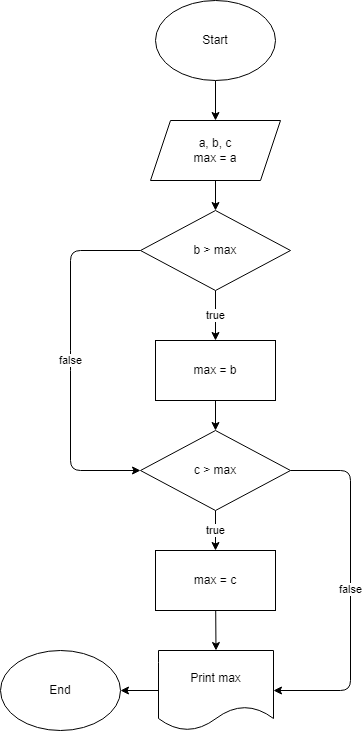

The diagram above was exported from draw.io. Its source (the exported page's mxGraphModel, read from the mxfile embedded in the PNG):
<mxGraphModel dx="672" dy="237" grid="1" gridSize="10" guides="1" tooltips="1" connect="1" arrows="1" fold="1" page="1" pageScale="1" pageWidth="850" pageHeight="1100" math="0" shadow="0">
  <root>
    <mxCell id="0" />
    <mxCell id="1" parent="0" />
    <mxCell id="4" style="edgeStyle=none;html=1;entryX=0.5;entryY=0;entryDx=0;entryDy=0;" parent="1" source="2" target="3" edge="1">
      <mxGeometry relative="1" as="geometry">
        <mxPoint x="425" y="130" as="targetPoint" />
      </mxGeometry>
    </mxCell>
    <mxCell id="2" value="Start" style="ellipse;whiteSpace=wrap;html=1;" parent="1" vertex="1">
      <mxGeometry x="365" y="10" width="120" height="80" as="geometry" />
    </mxCell>
    <mxCell id="7" style="edgeStyle=none;html=1;entryX=0.5;entryY=0;entryDx=0;entryDy=0;" edge="1" parent="1" source="3" target="5">
      <mxGeometry relative="1" as="geometry" />
    </mxCell>
    <mxCell id="3" value="a, b, c&lt;br&gt;max = a" style="shape=parallelogram;perimeter=parallelogramPerimeter;whiteSpace=wrap;html=1;fixedSize=1;" parent="1" vertex="1">
      <mxGeometry x="360" y="130" width="130" height="60" as="geometry" />
    </mxCell>
    <mxCell id="9" value="true" style="edgeStyle=none;html=1;entryX=0.5;entryY=0;entryDx=0;entryDy=0;entryPerimeter=0;" edge="1" parent="1" source="5" target="26">
      <mxGeometry relative="1" as="geometry">
        <mxPoint x="425" y="350" as="targetPoint" />
      </mxGeometry>
    </mxCell>
    <mxCell id="42" value="false" style="edgeStyle=none;html=1;exitX=0;exitY=0.5;exitDx=0;exitDy=0;entryX=0;entryY=0.5;entryDx=0;entryDy=0;" edge="1" parent="1" source="5" target="12">
      <mxGeometry relative="1" as="geometry">
        <Array as="points">
          <mxPoint x="280" y="260" />
          <mxPoint x="280" y="370" />
          <mxPoint x="280" y="480" />
        </Array>
      </mxGeometry>
    </mxCell>
    <mxCell id="5" value="b &amp;gt; max" style="rhombus;whiteSpace=wrap;html=1;" parent="1" vertex="1">
      <mxGeometry x="350" y="220" width="150" height="80" as="geometry" />
    </mxCell>
    <mxCell id="40" value="true" style="edgeStyle=none;html=1;entryX=0.5;entryY=0;entryDx=0;entryDy=0;" edge="1" parent="1" source="12" target="29">
      <mxGeometry relative="1" as="geometry" />
    </mxCell>
    <mxCell id="44" value="false" style="edgeStyle=none;html=1;entryX=1;entryY=0.5;entryDx=0;entryDy=0;exitX=1;exitY=0.5;exitDx=0;exitDy=0;" edge="1" parent="1" source="12" target="32">
      <mxGeometry relative="1" as="geometry">
        <Array as="points">
          <mxPoint x="560" y="480" />
          <mxPoint x="560" y="700" />
        </Array>
      </mxGeometry>
    </mxCell>
    <mxCell id="12" value="c &amp;gt; max" style="rhombus;whiteSpace=wrap;html=1;" vertex="1" parent="1">
      <mxGeometry x="350" y="440" width="150" height="80" as="geometry" />
    </mxCell>
    <mxCell id="39" style="edgeStyle=none;html=1;entryX=0.5;entryY=0;entryDx=0;entryDy=0;" edge="1" parent="1" source="26" target="12">
      <mxGeometry relative="1" as="geometry" />
    </mxCell>
    <mxCell id="26" value="max = b" style="rounded=0;whiteSpace=wrap;html=1;" vertex="1" parent="1">
      <mxGeometry x="365" y="350" width="120" height="60" as="geometry" />
    </mxCell>
    <mxCell id="33" style="edgeStyle=none;html=1;entryX=0.5;entryY=0;entryDx=0;entryDy=0;" edge="1" parent="1" source="29" target="32">
      <mxGeometry relative="1" as="geometry" />
    </mxCell>
    <mxCell id="29" value="max = c" style="rounded=0;whiteSpace=wrap;html=1;" vertex="1" parent="1">
      <mxGeometry x="365" y="560" width="120" height="60" as="geometry" />
    </mxCell>
    <mxCell id="43" style="edgeStyle=none;html=1;entryX=1;entryY=0.5;entryDx=0;entryDy=0;" edge="1" parent="1" source="32" target="36">
      <mxGeometry relative="1" as="geometry">
        <mxPoint x="340" y="700" as="targetPoint" />
      </mxGeometry>
    </mxCell>
    <mxCell id="32" value="Print max" style="shape=document;whiteSpace=wrap;html=1;boundedLbl=1;" vertex="1" parent="1">
      <mxGeometry x="368" y="660" width="115" height="80" as="geometry" />
    </mxCell>
    <mxCell id="36" value="End" style="ellipse;whiteSpace=wrap;html=1;" vertex="1" parent="1">
      <mxGeometry x="210" y="660" width="120" height="80" as="geometry" />
    </mxCell>
  </root>
</mxGraphModel>